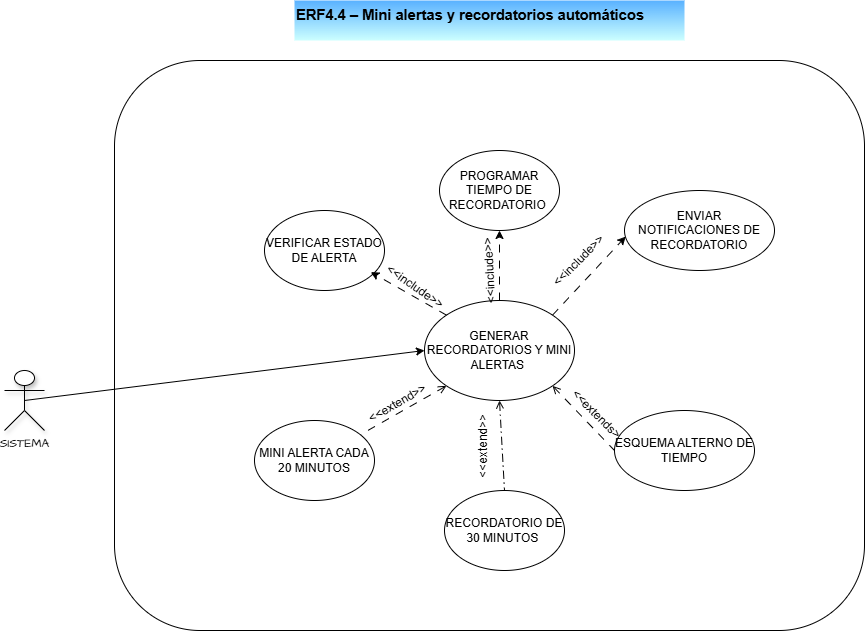

The diagram above was exported from draw.io. Its source (the exported page's mxGraphModel, read from the mxfile embedded in the PNG):
<mxGraphModel dx="1080" dy="643" grid="1" gridSize="10" guides="1" tooltips="1" connect="1" arrows="1" fold="1" page="1" pageScale="1" pageWidth="827" pageHeight="1169" math="0" shadow="0">
  <root>
    <mxCell id="xW8STXfF4rIWFggSQf6H-0" />
    <mxCell id="xW8STXfF4rIWFggSQf6H-1" parent="xW8STXfF4rIWFggSQf6H-0" />
    <mxCell id="xW8STXfF4rIWFggSQf6H-2" parent="xW8STXfF4rIWFggSQf6H-1" style="rounded=1;whiteSpace=wrap;html=1;" value="" vertex="1">
      <mxGeometry height="570" width="750" x="360" y="580" as="geometry" />
    </mxCell>
    <mxCell id="r1WwI7ZWSZVYSHh4RL8o-7" edge="1" parent="xW8STXfF4rIWFggSQf6H-1" source="xW8STXfF4rIWFggSQf6H-11" style="edgeStyle=orthogonalEdgeStyle;rounded=0;orthogonalLoop=1;jettySize=auto;html=1;entryX=0.5;entryY=1;entryDx=0;entryDy=0;dashed=1;dashPattern=8 8;" target="r1WwI7ZWSZVYSHh4RL8o-1">
      <mxGeometry relative="1" as="geometry" />
    </mxCell>
    <mxCell id="r1WwI7ZWSZVYSHh4RL8o-9" edge="1" parent="xW8STXfF4rIWFggSQf6H-1" source="xW8STXfF4rIWFggSQf6H-11" style="rounded=0;orthogonalLoop=1;jettySize=auto;html=1;exitX=1;exitY=1;exitDx=0;exitDy=0;entryX=0;entryY=0.5;entryDx=0;entryDy=0;dashed=1;dashPattern=8 8;endArrow=none;endFill=0;startArrow=open;startFill=0;" target="r1WwI7ZWSZVYSHh4RL8o-5">
      <mxGeometry relative="1" as="geometry" />
    </mxCell>
    <mxCell id="r1WwI7ZWSZVYSHh4RL8o-10" edge="1" parent="xW8STXfF4rIWFggSQf6H-1" source="xW8STXfF4rIWFggSQf6H-11" style="rounded=0;orthogonalLoop=1;jettySize=auto;html=1;exitX=0.5;exitY=1;exitDx=0;exitDy=0;entryX=0.5;entryY=0;entryDx=0;entryDy=0;dashed=1;dashPattern=8 4 1 4;endArrow=none;endFill=0;startArrow=open;startFill=0;" target="r1WwI7ZWSZVYSHh4RL8o-4">
      <mxGeometry relative="1" as="geometry" />
    </mxCell>
    <mxCell id="r1WwI7ZWSZVYSHh4RL8o-11" edge="1" parent="xW8STXfF4rIWFggSQf6H-1" source="xW8STXfF4rIWFggSQf6H-11" style="rounded=0;orthogonalLoop=1;jettySize=auto;html=1;exitX=0;exitY=1;exitDx=0;exitDy=0;dashed=1;dashPattern=8 8;endArrow=none;endFill=0;startArrow=open;startFill=0;" target="r1WwI7ZWSZVYSHh4RL8o-3">
      <mxGeometry relative="1" as="geometry" />
    </mxCell>
    <mxCell id="xW8STXfF4rIWFggSQf6H-11" parent="xW8STXfF4rIWFggSQf6H-1" style="ellipse;whiteSpace=wrap;html=1;" value="GENERAR RECORDATORIOS Y MINI ALERTAS&amp;nbsp;" vertex="1">
      <mxGeometry height="100" width="150" x="670" y="820" as="geometry" />
    </mxCell>
    <mxCell id="xW8STXfF4rIWFggSQf6H-14" parent="xW8STXfF4rIWFggSQf6H-1" style="text;whiteSpace=wrap;html=1;fillColor=#59B1FF;fillStyle=zigzag-line;gradientColor=#CCFFFF;" value="&lt;b&gt;&lt;span style=&quot;font-size: 11pt; line-height: 115%; font-family: Aptos, sans-serif;&quot;&gt;ERF4.4 – Mini alertas y recordatorios automáticos&lt;/span&gt;&lt;/b&gt;" vertex="1">
      <mxGeometry height="40" width="390" x="540" y="520" as="geometry" />
    </mxCell>
    <mxCell id="xW8STXfF4rIWFggSQf6H-17" edge="1" parent="xW8STXfF4rIWFggSQf6H-1" source="CjoQD03L4Jz-mlFY0YQn-0" style="rounded=0;orthogonalLoop=1;jettySize=auto;html=1;exitX=0.5;exitY=0.5;exitDx=0;exitDy=0;exitPerimeter=0;entryX=0;entryY=0.5;entryDx=0;entryDy=0;" target="xW8STXfF4rIWFggSQf6H-11">
      <mxGeometry relative="1" as="geometry">
        <mxPoint x="270" y="900" as="sourcePoint" />
      </mxGeometry>
    </mxCell>
    <mxCell id="CjoQD03L4Jz-mlFY0YQn-0" parent="xW8STXfF4rIWFggSQf6H-1" style="shape=umlActor;verticalLabelPosition=bottom;verticalAlign=top;html=1;outlineConnect=0;hachureGap=4;fontFamily=Architects Daughter;fontSource=https://fonts.googleapis.com/css?family=Architects+Daughter;shadow=1;rounded=1;" value="SISTEMA" vertex="1">
      <mxGeometry height="60" width="40" x="250" y="890" as="geometry" />
    </mxCell>
    <mxCell id="r1WwI7ZWSZVYSHh4RL8o-0" parent="xW8STXfF4rIWFggSQf6H-1" style="ellipse;whiteSpace=wrap;html=1;" value="VERIFICAR ESTADO DE ALERTA" vertex="1">
      <mxGeometry height="80" width="120" x="510" y="730" as="geometry" />
    </mxCell>
    <mxCell id="r1WwI7ZWSZVYSHh4RL8o-1" parent="xW8STXfF4rIWFggSQf6H-1" style="ellipse;whiteSpace=wrap;html=1;" value="PROGRAMAR TIEMPO DE RECORDATORIO&amp;nbsp;" vertex="1">
      <mxGeometry height="80" width="120" x="685" y="670" as="geometry" />
    </mxCell>
    <mxCell id="r1WwI7ZWSZVYSHh4RL8o-2" parent="xW8STXfF4rIWFggSQf6H-1" style="ellipse;whiteSpace=wrap;html=1;" value="ENVIAR NOTIFICACIONES DE RECORDATORIO" vertex="1">
      <mxGeometry height="80" width="150" x="870" y="710" as="geometry" />
    </mxCell>
    <mxCell id="r1WwI7ZWSZVYSHh4RL8o-3" parent="xW8STXfF4rIWFggSQf6H-1" style="ellipse;whiteSpace=wrap;html=1;" value="MINI ALERTA CADA 20 MINUTOS" vertex="1">
      <mxGeometry height="80" width="120" x="500" y="940" as="geometry" />
    </mxCell>
    <mxCell id="r1WwI7ZWSZVYSHh4RL8o-4" parent="xW8STXfF4rIWFggSQf6H-1" style="ellipse;whiteSpace=wrap;html=1;" value="RECORDATORIO DE 30 MINUTOS&amp;nbsp;" vertex="1">
      <mxGeometry height="80" width="120" x="690" y="1010" as="geometry" />
    </mxCell>
    <mxCell id="r1WwI7ZWSZVYSHh4RL8o-5" parent="xW8STXfF4rIWFggSQf6H-1" style="ellipse;whiteSpace=wrap;html=1;" value="ESQUEMA ALTERNO DE TIEMPO" vertex="1">
      <mxGeometry height="80" width="140" x="860" y="930" as="geometry" />
    </mxCell>
    <mxCell id="r1WwI7ZWSZVYSHh4RL8o-6" edge="1" parent="xW8STXfF4rIWFggSQf6H-1" source="xW8STXfF4rIWFggSQf6H-11" style="rounded=0;orthogonalLoop=1;jettySize=auto;html=1;exitX=0;exitY=0;exitDx=0;exitDy=0;entryX=0.886;entryY=0.77;entryDx=0;entryDy=0;entryPerimeter=0;dashed=1;dashPattern=8 8;" target="r1WwI7ZWSZVYSHh4RL8o-0">
      <mxGeometry relative="1" as="geometry" />
    </mxCell>
    <mxCell id="OgpFqinArcUToj7OqcQJ-0" parent="xW8STXfF4rIWFggSQf6H-1" style="text;whiteSpace=wrap;html=1;rotation=35;" value="&amp;lt;&amp;lt;include&amp;gt;&amp;gt;" vertex="1">
      <mxGeometry height="40" width="100" x="620.0005080756887" y="800.0012701892219" as="geometry" />
    </mxCell>
    <mxCell id="OgpFqinArcUToj7OqcQJ-1" parent="xW8STXfF4rIWFggSQf6H-1" style="text;whiteSpace=wrap;html=1;rotation=-93;" value="&amp;lt;&amp;lt;include&amp;gt;&amp;gt;" vertex="1">
      <mxGeometry height="29.17" width="100" x="685" y="760.83" as="geometry" />
    </mxCell>
    <mxCell id="OgpFqinArcUToj7OqcQJ-3" edge="1" parent="xW8STXfF4rIWFggSQf6H-1" source="xW8STXfF4rIWFggSQf6H-11" style="rounded=0;orthogonalLoop=1;jettySize=auto;html=1;exitX=1;exitY=0;exitDx=0;exitDy=0;entryX=0.008;entryY=0.576;entryDx=0;entryDy=0;dashed=1;dashPattern=8 8;entryPerimeter=0;" target="r1WwI7ZWSZVYSHh4RL8o-2" value="">
      <mxGeometry relative="1" as="geometry">
        <mxPoint x="798" y="835" as="sourcePoint" />
        <mxPoint x="854.6451690163613" y="705.3566092485494" as="targetPoint" />
      </mxGeometry>
    </mxCell>
    <mxCell id="EwAaP0K7wsPUr3EyXe8--0" parent="xW8STXfF4rIWFggSQf6H-1" style="text;whiteSpace=wrap;html=1;rotation=-30;" value="&amp;lt;&amp;lt;extend&amp;gt;&amp;gt;" vertex="1">
      <mxGeometry height="40" width="100" x="610" y="900" as="geometry" />
    </mxCell>
    <mxCell id="EwAaP0K7wsPUr3EyXe8--1" parent="xW8STXfF4rIWFggSQf6H-1" style="text;whiteSpace=wrap;html=1;rotation=-90;" value="&amp;lt;&amp;lt;extend&amp;gt;&amp;gt;" vertex="1">
      <mxGeometry height="40" width="100" x="685" y="930" as="geometry" />
    </mxCell>
    <mxCell id="EwAaP0K7wsPUr3EyXe8--2" parent="xW8STXfF4rIWFggSQf6H-1" style="text;whiteSpace=wrap;html=1;rotation=45;" value="&amp;lt;&amp;lt;extends&amp;gt;" vertex="1">
      <mxGeometry height="40" width="100" x="800" y="930" as="geometry" />
    </mxCell>
    <mxCell id="EwAaP0K7wsPUr3EyXe8--4" parent="xW8STXfF4rIWFggSQf6H-1" style="text;whiteSpace=wrap;html=1;rotation=-45;" value="&amp;lt;&amp;lt;include&amp;gt;&amp;gt;" vertex="1">
      <mxGeometry height="29.17" width="100" x="785.0049999999999" y="755.4150000000001" as="geometry" />
    </mxCell>
  </root>
</mxGraphModel>